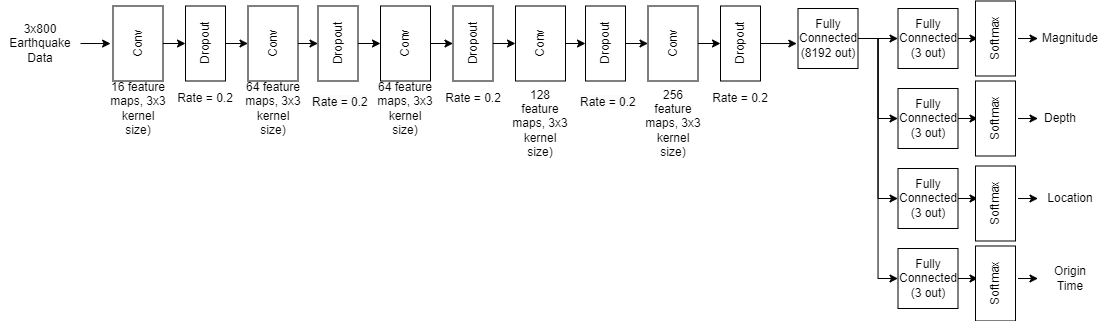

The diagram above was exported from draw.io. Its source (the exported page's mxGraphModel, read from the mxfile embedded in the PNG):
<mxGraphModel dx="2231" dy="936" grid="1" gridSize="10" guides="1" tooltips="1" connect="1" arrows="1" fold="1" page="1" pageScale="1" pageWidth="850" pageHeight="1100" math="0" shadow="0">
  <root>
    <mxCell id="0" />
    <mxCell id="1" style="" parent="0" />
    <mxCell id="HxvZlJQOb3LihXFpH7Tf-7" style="edgeStyle=orthogonalEdgeStyle;rounded=0;orthogonalLoop=1;jettySize=auto;html=1;exitX=1;exitY=0.5;exitDx=0;exitDy=0;entryX=0;entryY=0.5;entryDx=0;entryDy=0;" parent="1" source="AMILr8pqUDlpW1gXn2ac-22" target="AMILr8pqUDlpW1gXn2ac-26" edge="1">
      <mxGeometry relative="1" as="geometry" />
    </mxCell>
    <mxCell id="HxvZlJQOb3LihXFpH7Tf-8" style="edgeStyle=orthogonalEdgeStyle;rounded=0;orthogonalLoop=1;jettySize=auto;html=1;exitX=1;exitY=0.5;exitDx=0;exitDy=0;entryX=0;entryY=0.5;entryDx=0;entryDy=0;" parent="1" source="AMILr8pqUDlpW1gXn2ac-22" target="AMILr8pqUDlpW1gXn2ac-25" edge="1">
      <mxGeometry relative="1" as="geometry" />
    </mxCell>
    <mxCell id="HxvZlJQOb3LihXFpH7Tf-9" style="edgeStyle=orthogonalEdgeStyle;rounded=0;orthogonalLoop=1;jettySize=auto;html=1;exitX=1;exitY=0.5;exitDx=0;exitDy=0;entryX=0;entryY=0.5;entryDx=0;entryDy=0;fillColor=#000000;" parent="1" source="AMILr8pqUDlpW1gXn2ac-22" target="AMILr8pqUDlpW1gXn2ac-30" edge="1">
      <mxGeometry relative="1" as="geometry" />
    </mxCell>
    <mxCell id="aUjiN2ZafOYu8bt408cB-14" style="edgeStyle=orthogonalEdgeStyle;rounded=0;orthogonalLoop=1;jettySize=auto;html=1;exitX=1;exitY=0.5;exitDx=0;exitDy=0;entryX=0;entryY=0.5;entryDx=0;entryDy=0;" parent="1" source="AMILr8pqUDlpW1gXn2ac-22" target="aUjiN2ZafOYu8bt408cB-9" edge="1">
      <mxGeometry relative="1" as="geometry" />
    </mxCell>
    <mxCell id="AMILr8pqUDlpW1gXn2ac-22" value="Fully Connected&lt;br&gt;(8192 out)" style="rounded=0;whiteSpace=wrap;html=1;" parent="1" vertex="1">
      <mxGeometry x="377.5" y="370" width="60" height="60" as="geometry" />
    </mxCell>
    <mxCell id="HxvZlJQOb3LihXFpH7Tf-10" style="edgeStyle=orthogonalEdgeStyle;rounded=0;orthogonalLoop=1;jettySize=auto;html=1;exitX=1;exitY=0.5;exitDx=0;exitDy=0;" parent="1" edge="1">
      <mxGeometry relative="1" as="geometry">
        <mxPoint x="617.5" y="400" as="targetPoint" />
        <mxPoint x="597.5" y="400" as="sourcePoint" />
      </mxGeometry>
    </mxCell>
    <mxCell id="HxvZlJQOb3LihXFpH7Tf-2" style="edgeStyle=orthogonalEdgeStyle;rounded=0;orthogonalLoop=1;jettySize=auto;html=1;exitX=1;exitY=0.5;exitDx=0;exitDy=0;entryX=0;entryY=0.5;entryDx=0;entryDy=0;" parent="1" source="AMILr8pqUDlpW1gXn2ac-25" edge="1">
      <mxGeometry relative="1" as="geometry">
        <mxPoint x="557.5" y="400" as="targetPoint" />
      </mxGeometry>
    </mxCell>
    <mxCell id="AMILr8pqUDlpW1gXn2ac-25" value="Fully Connected&lt;br&gt;(3 out)" style="rounded=0;whiteSpace=wrap;html=1;" parent="1" vertex="1">
      <mxGeometry x="477.5" y="370" width="60" height="60" as="geometry" />
    </mxCell>
    <mxCell id="HxvZlJQOb3LihXFpH7Tf-4" style="edgeStyle=orthogonalEdgeStyle;rounded=0;orthogonalLoop=1;jettySize=auto;html=1;exitX=1;exitY=0.5;exitDx=0;exitDy=0;entryX=0;entryY=0.5;entryDx=0;entryDy=0;" parent="1" source="AMILr8pqUDlpW1gXn2ac-26" edge="1">
      <mxGeometry relative="1" as="geometry">
        <mxPoint x="557.5" y="480" as="targetPoint" />
      </mxGeometry>
    </mxCell>
    <mxCell id="AMILr8pqUDlpW1gXn2ac-26" value="Fully Connected&lt;br&gt;(3 out)" style="rounded=0;whiteSpace=wrap;html=1;" parent="1" vertex="1">
      <mxGeometry x="477.5" y="450" width="60" height="60" as="geometry" />
    </mxCell>
    <mxCell id="aUjiN2ZafOYu8bt408cB-1" style="edgeStyle=orthogonalEdgeStyle;rounded=0;orthogonalLoop=1;jettySize=auto;html=1;exitX=1;exitY=0.5;exitDx=0;exitDy=0;entryX=0;entryY=0.5;entryDx=0;entryDy=0;" parent="1" source="AMILr8pqUDlpW1gXn2ac-30" edge="1">
      <mxGeometry relative="1" as="geometry">
        <mxPoint x="557.5" y="560" as="targetPoint" />
      </mxGeometry>
    </mxCell>
    <mxCell id="AMILr8pqUDlpW1gXn2ac-30" value="Fully Connected&lt;br&gt;(3 out)" style="rounded=0;whiteSpace=wrap;html=1;" parent="1" vertex="1">
      <mxGeometry x="477.5" y="530" width="60" height="60" as="geometry" />
    </mxCell>
    <mxCell id="HxvZlJQOb3LihXFpH7Tf-11" style="edgeStyle=orthogonalEdgeStyle;rounded=0;orthogonalLoop=1;jettySize=auto;html=1;exitX=1;exitY=0.5;exitDx=0;exitDy=0;" parent="1" edge="1">
      <mxGeometry relative="1" as="geometry">
        <mxPoint x="617.5" y="480" as="targetPoint" />
        <mxPoint x="597.5" y="480" as="sourcePoint" />
      </mxGeometry>
    </mxCell>
    <mxCell id="HxvZlJQOb3LihXFpH7Tf-12" style="edgeStyle=orthogonalEdgeStyle;rounded=0;orthogonalLoop=1;jettySize=auto;html=1;exitX=1;exitY=0.5;exitDx=0;exitDy=0;" parent="1" edge="1">
      <mxGeometry relative="1" as="geometry">
        <mxPoint x="617.5" y="560" as="targetPoint" />
        <mxPoint x="597.5" y="560" as="sourcePoint" />
      </mxGeometry>
    </mxCell>
    <mxCell id="eK1m2fZL_6qNjUyRlBCc-18" style="edgeStyle=orthogonalEdgeStyle;rounded=0;orthogonalLoop=1;jettySize=auto;html=1;exitX=0.5;exitY=1;exitDx=0;exitDy=0;entryX=0.5;entryY=0;entryDx=0;entryDy=0;" parent="1" source="AMILr8pqUDlpW1gXn2ac-38" target="AMILr8pqUDlpW1gXn2ac-39" edge="1">
      <mxGeometry relative="1" as="geometry" />
    </mxCell>
    <mxCell id="AMILr8pqUDlpW1gXn2ac-38" value="Conv" style="rounded=0;whiteSpace=wrap;html=1;rotation=-90;" parent="1" vertex="1">
      <mxGeometry x="-320" y="380" width="75" height="50" as="geometry" />
    </mxCell>
    <mxCell id="eK1m2fZL_6qNjUyRlBCc-19" style="edgeStyle=orthogonalEdgeStyle;rounded=0;orthogonalLoop=1;jettySize=auto;html=1;exitX=0.5;exitY=1;exitDx=0;exitDy=0;entryX=0.5;entryY=0;entryDx=0;entryDy=0;" parent="1" source="AMILr8pqUDlpW1gXn2ac-39" target="eK1m2fZL_6qNjUyRlBCc-14" edge="1">
      <mxGeometry relative="1" as="geometry" />
    </mxCell>
    <mxCell id="AMILr8pqUDlpW1gXn2ac-39" value="Dropout&lt;br&gt;" style="rounded=0;whiteSpace=wrap;html=1;rotation=-90;" parent="1" vertex="1">
      <mxGeometry x="-252.5" y="385" width="75" height="40" as="geometry" />
    </mxCell>
    <mxCell id="aUjiN2ZafOYu8bt408cB-8" style="edgeStyle=orthogonalEdgeStyle;rounded=0;orthogonalLoop=1;jettySize=auto;html=1;exitX=1;exitY=0.5;exitDx=0;exitDy=0;entryX=0;entryY=0.5;entryDx=0;entryDy=0;" parent="1" source="aUjiN2ZafOYu8bt408cB-9" edge="1">
      <mxGeometry relative="1" as="geometry">
        <mxPoint x="557.5" y="640" as="targetPoint" />
      </mxGeometry>
    </mxCell>
    <mxCell id="aUjiN2ZafOYu8bt408cB-9" value="Fully Connected&lt;br&gt;(3 out)" style="rounded=0;whiteSpace=wrap;html=1;" parent="1" vertex="1">
      <mxGeometry x="477.5" y="610" width="60" height="60" as="geometry" />
    </mxCell>
    <mxCell id="aUjiN2ZafOYu8bt408cB-10" style="edgeStyle=orthogonalEdgeStyle;rounded=0;orthogonalLoop=1;jettySize=auto;html=1;exitX=1;exitY=0.5;exitDx=0;exitDy=0;" parent="1" edge="1">
      <mxGeometry relative="1" as="geometry">
        <mxPoint x="617.5" y="640" as="targetPoint" />
        <mxPoint x="597.5" y="640" as="sourcePoint" />
      </mxGeometry>
    </mxCell>
    <mxCell id="eK1m2fZL_6qNjUyRlBCc-1" value="16 feature maps, 3x3 kernel size)" style="text;html=1;strokeColor=none;fillColor=none;align=center;verticalAlign=middle;whiteSpace=wrap;rounded=0;" parent="1" vertex="1">
      <mxGeometry x="-312.5" y="455" width="60" height="30" as="geometry" />
    </mxCell>
    <mxCell id="eK1m2fZL_6qNjUyRlBCc-26" style="edgeStyle=orthogonalEdgeStyle;rounded=0;orthogonalLoop=1;jettySize=auto;html=1;exitX=0.5;exitY=1;exitDx=0;exitDy=0;entryX=0.5;entryY=0;entryDx=0;entryDy=0;" parent="1" source="eK1m2fZL_6qNjUyRlBCc-14" target="eK1m2fZL_6qNjUyRlBCc-25" edge="1">
      <mxGeometry relative="1" as="geometry" />
    </mxCell>
    <mxCell id="eK1m2fZL_6qNjUyRlBCc-14" value="Conv" style="rounded=0;whiteSpace=wrap;html=1;rotation=-90;" parent="1" vertex="1">
      <mxGeometry x="-185" y="380" width="75" height="50" as="geometry" />
    </mxCell>
    <mxCell id="eK1m2fZL_6qNjUyRlBCc-15" value="64 feature maps, 3x3 kernel size)" style="text;html=1;strokeColor=none;fillColor=none;align=center;verticalAlign=middle;whiteSpace=wrap;rounded=0;" parent="1" vertex="1">
      <mxGeometry x="-177.5" y="455" width="60" height="30" as="geometry" />
    </mxCell>
    <mxCell id="eK1m2fZL_6qNjUyRlBCc-16" value="Rate = 0.2" style="text;html=1;strokeColor=none;fillColor=none;align=center;verticalAlign=middle;whiteSpace=wrap;rounded=0;" parent="1" vertex="1">
      <mxGeometry x="-245" y="445" width="60" height="30" as="geometry" />
    </mxCell>
    <mxCell id="eK1m2fZL_6qNjUyRlBCc-20" style="edgeStyle=orthogonalEdgeStyle;rounded=0;orthogonalLoop=1;jettySize=auto;html=1;exitX=0.5;exitY=1;exitDx=0;exitDy=0;entryX=0.5;entryY=0;entryDx=0;entryDy=0;" parent="1" source="eK1m2fZL_6qNjUyRlBCc-21" target="eK1m2fZL_6qNjUyRlBCc-22" edge="1">
      <mxGeometry relative="1" as="geometry" />
    </mxCell>
    <mxCell id="eK1m2fZL_6qNjUyRlBCc-21" value="Conv" style="rounded=0;whiteSpace=wrap;html=1;rotation=-90;" parent="1" vertex="1">
      <mxGeometry x="-52.5" y="380" width="75" height="50" as="geometry" />
    </mxCell>
    <mxCell id="eK1m2fZL_6qNjUyRlBCc-41" style="edgeStyle=orthogonalEdgeStyle;rounded=0;orthogonalLoop=1;jettySize=auto;html=1;exitX=0.5;exitY=1;exitDx=0;exitDy=0;entryX=0.5;entryY=0;entryDx=0;entryDy=0;" parent="1" source="eK1m2fZL_6qNjUyRlBCc-22" target="eK1m2fZL_6qNjUyRlBCc-31" edge="1">
      <mxGeometry relative="1" as="geometry" />
    </mxCell>
    <mxCell id="eK1m2fZL_6qNjUyRlBCc-22" value="Dropout&lt;br&gt;" style="rounded=0;whiteSpace=wrap;html=1;rotation=-90;" parent="1" vertex="1">
      <mxGeometry x="15" y="385" width="75" height="40" as="geometry" />
    </mxCell>
    <mxCell id="eK1m2fZL_6qNjUyRlBCc-23" value="64 feature maps, 3x3 kernel size)" style="text;html=1;strokeColor=none;fillColor=none;align=center;verticalAlign=middle;whiteSpace=wrap;rounded=0;" parent="1" vertex="1">
      <mxGeometry x="-45" y="455" width="60" height="30" as="geometry" />
    </mxCell>
    <mxCell id="eK1m2fZL_6qNjUyRlBCc-24" value="Rate = 0.2" style="text;html=1;strokeColor=none;fillColor=none;align=center;verticalAlign=middle;whiteSpace=wrap;rounded=0;" parent="1" vertex="1">
      <mxGeometry x="22.5" y="445" width="60" height="30" as="geometry" />
    </mxCell>
    <mxCell id="eK1m2fZL_6qNjUyRlBCc-29" style="edgeStyle=orthogonalEdgeStyle;rounded=0;orthogonalLoop=1;jettySize=auto;html=1;exitX=0.5;exitY=1;exitDx=0;exitDy=0;entryX=0.5;entryY=0;entryDx=0;entryDy=0;" parent="1" source="eK1m2fZL_6qNjUyRlBCc-25" target="eK1m2fZL_6qNjUyRlBCc-21" edge="1">
      <mxGeometry relative="1" as="geometry" />
    </mxCell>
    <mxCell id="eK1m2fZL_6qNjUyRlBCc-25" value="Dropout&lt;br&gt;" style="rounded=0;whiteSpace=wrap;html=1;rotation=-90;" parent="1" vertex="1">
      <mxGeometry x="-120" y="385" width="75" height="40" as="geometry" />
    </mxCell>
    <mxCell id="eK1m2fZL_6qNjUyRlBCc-27" value="&lt;span style=&quot;color: rgb(0, 0, 0); font-family: Helvetica; font-size: 12px; font-style: normal; font-variant-ligatures: normal; font-variant-caps: normal; font-weight: 400; letter-spacing: normal; orphans: 2; text-align: center; text-indent: 0px; text-transform: none; widows: 2; word-spacing: 0px; -webkit-text-stroke-width: 0px; background-color: rgb(251, 251, 251); text-decoration-thickness: initial; text-decoration-style: initial; text-decoration-color: initial; float: none; display: inline !important;&quot;&gt;Rate = 0.2&lt;/span&gt;" style="text;whiteSpace=wrap;html=1;" parent="1" vertex="1">
      <mxGeometry x="-110" y="450" width="60" height="30" as="geometry" />
    </mxCell>
    <mxCell id="eK1m2fZL_6qNjUyRlBCc-30" style="edgeStyle=orthogonalEdgeStyle;rounded=0;orthogonalLoop=1;jettySize=auto;html=1;exitX=0.5;exitY=1;exitDx=0;exitDy=0;entryX=0.5;entryY=0;entryDx=0;entryDy=0;" parent="1" source="eK1m2fZL_6qNjUyRlBCc-31" target="eK1m2fZL_6qNjUyRlBCc-39" edge="1">
      <mxGeometry relative="1" as="geometry" />
    </mxCell>
    <mxCell id="eK1m2fZL_6qNjUyRlBCc-31" value="Conv" style="rounded=0;whiteSpace=wrap;html=1;rotation=-90;" parent="1" vertex="1">
      <mxGeometry x="82.5" y="380" width="75" height="50" as="geometry" />
    </mxCell>
    <mxCell id="eK1m2fZL_6qNjUyRlBCc-32" value="128 feature maps, 3x3 kernel size)" style="text;html=1;strokeColor=none;fillColor=none;align=center;verticalAlign=middle;whiteSpace=wrap;rounded=0;" parent="1" vertex="1">
      <mxGeometry x="90" y="470" width="60" height="30" as="geometry" />
    </mxCell>
    <mxCell id="eK1m2fZL_6qNjUyRlBCc-33" style="edgeStyle=orthogonalEdgeStyle;rounded=0;orthogonalLoop=1;jettySize=auto;html=1;exitX=0.5;exitY=1;exitDx=0;exitDy=0;entryX=0.5;entryY=0;entryDx=0;entryDy=0;" parent="1" source="eK1m2fZL_6qNjUyRlBCc-34" target="eK1m2fZL_6qNjUyRlBCc-35" edge="1">
      <mxGeometry relative="1" as="geometry" />
    </mxCell>
    <mxCell id="eK1m2fZL_6qNjUyRlBCc-34" value="Conv" style="rounded=0;whiteSpace=wrap;html=1;rotation=-90;" parent="1" vertex="1">
      <mxGeometry x="215" y="380" width="75" height="50" as="geometry" />
    </mxCell>
    <mxCell id="eK1m2fZL_6qNjUyRlBCc-35" value="Dropout&lt;br&gt;" style="rounded=0;whiteSpace=wrap;html=1;rotation=-90;" parent="1" vertex="1">
      <mxGeometry x="282.5" y="385" width="75" height="40" as="geometry" />
    </mxCell>
    <mxCell id="eK1m2fZL_6qNjUyRlBCc-36" value="256 feature maps, 3x3 kernel size)" style="text;html=1;strokeColor=none;fillColor=none;align=center;verticalAlign=middle;whiteSpace=wrap;rounded=0;" parent="1" vertex="1">
      <mxGeometry x="222.5" y="470" width="60" height="30" as="geometry" />
    </mxCell>
    <mxCell id="eK1m2fZL_6qNjUyRlBCc-37" value="Rate = 0.2" style="text;html=1;strokeColor=none;fillColor=none;align=center;verticalAlign=middle;whiteSpace=wrap;rounded=0;" parent="1" vertex="1">
      <mxGeometry x="290" y="445" width="60" height="30" as="geometry" />
    </mxCell>
    <mxCell id="eK1m2fZL_6qNjUyRlBCc-38" style="edgeStyle=orthogonalEdgeStyle;rounded=0;orthogonalLoop=1;jettySize=auto;html=1;exitX=0.5;exitY=1;exitDx=0;exitDy=0;entryX=0.5;entryY=0;entryDx=0;entryDy=0;" parent="1" source="eK1m2fZL_6qNjUyRlBCc-39" target="eK1m2fZL_6qNjUyRlBCc-34" edge="1">
      <mxGeometry relative="1" as="geometry" />
    </mxCell>
    <mxCell id="eK1m2fZL_6qNjUyRlBCc-39" value="Dropout&lt;br&gt;" style="rounded=0;whiteSpace=wrap;html=1;rotation=-90;" parent="1" vertex="1">
      <mxGeometry x="147.5" y="385" width="75" height="40" as="geometry" />
    </mxCell>
    <mxCell id="eK1m2fZL_6qNjUyRlBCc-40" value="&lt;span style=&quot;color: rgb(0, 0, 0); font-family: Helvetica; font-size: 12px; font-style: normal; font-variant-ligatures: normal; font-variant-caps: normal; font-weight: 400; letter-spacing: normal; orphans: 2; text-align: center; text-indent: 0px; text-transform: none; widows: 2; word-spacing: 0px; -webkit-text-stroke-width: 0px; background-color: rgb(251, 251, 251); text-decoration-thickness: initial; text-decoration-style: initial; text-decoration-color: initial; float: none; display: inline !important;&quot;&gt;Rate = 0.2&lt;/span&gt;" style="text;whiteSpace=wrap;html=1;" parent="1" vertex="1">
      <mxGeometry x="157.5" y="450" width="60" height="30" as="geometry" />
    </mxCell>
    <mxCell id="eK1m2fZL_6qNjUyRlBCc-44" style="edgeStyle=orthogonalEdgeStyle;rounded=0;orthogonalLoop=1;jettySize=auto;html=1;exitX=0.5;exitY=1;exitDx=0;exitDy=0;entryX=-0.02;entryY=0.59;entryDx=0;entryDy=0;entryPerimeter=0;" parent="1" source="eK1m2fZL_6qNjUyRlBCc-35" target="AMILr8pqUDlpW1gXn2ac-22" edge="1">
      <mxGeometry relative="1" as="geometry" />
    </mxCell>
    <mxCell id="eK1m2fZL_6qNjUyRlBCc-46" value="Magnitude" style="text;html=1;strokeColor=none;fillColor=none;align=center;verticalAlign=middle;whiteSpace=wrap;rounded=0;" parent="1" vertex="1">
      <mxGeometry x="620" y="385" width="60" height="30" as="geometry" />
    </mxCell>
    <mxCell id="eK1m2fZL_6qNjUyRlBCc-47" value="Depth" style="text;html=1;strokeColor=none;fillColor=none;align=center;verticalAlign=middle;whiteSpace=wrap;rounded=0;" parent="1" vertex="1">
      <mxGeometry x="610" y="465" width="60" height="30" as="geometry" />
    </mxCell>
    <mxCell id="eK1m2fZL_6qNjUyRlBCc-48" value="Location" style="text;html=1;strokeColor=none;fillColor=none;align=center;verticalAlign=middle;whiteSpace=wrap;rounded=0;" parent="1" vertex="1">
      <mxGeometry x="620" y="545" width="60" height="30" as="geometry" />
    </mxCell>
    <mxCell id="eK1m2fZL_6qNjUyRlBCc-49" value="Origin Time" style="text;html=1;strokeColor=none;fillColor=none;align=center;verticalAlign=middle;whiteSpace=wrap;rounded=0;" parent="1" vertex="1">
      <mxGeometry x="620" y="625" width="60" height="30" as="geometry" />
    </mxCell>
    <mxCell id="eK1m2fZL_6qNjUyRlBCc-51" style="edgeStyle=orthogonalEdgeStyle;rounded=0;orthogonalLoop=1;jettySize=auto;html=1;exitX=1;exitY=0.5;exitDx=0;exitDy=0;" parent="1" source="eK1m2fZL_6qNjUyRlBCc-50" edge="1">
      <mxGeometry relative="1" as="geometry">
        <mxPoint x="-310" y="405.0645161290322" as="targetPoint" />
      </mxGeometry>
    </mxCell>
    <mxCell id="eK1m2fZL_6qNjUyRlBCc-50" value="3x800 Earthquake Data" style="text;html=1;strokeColor=none;fillColor=none;align=center;verticalAlign=middle;whiteSpace=wrap;rounded=0;" parent="1" vertex="1">
      <mxGeometry x="-420" y="370" width="80" height="70" as="geometry" />
    </mxCell>
    <mxCell id="ExA78J1jysb6iS7knis--1" value="Softmax" style="rounded=0;whiteSpace=wrap;html=1;rotation=-90;" vertex="1" parent="1">
      <mxGeometry x="537.5" y="380" width="75" height="40" as="geometry" />
    </mxCell>
    <mxCell id="ExA78J1jysb6iS7knis--2" value="Softmax" style="rounded=0;whiteSpace=wrap;html=1;rotation=-90;" vertex="1" parent="1">
      <mxGeometry x="537.5" y="460" width="75" height="40" as="geometry" />
    </mxCell>
    <mxCell id="ExA78J1jysb6iS7knis--3" value="Softmax" style="rounded=0;whiteSpace=wrap;html=1;rotation=-90;" vertex="1" parent="1">
      <mxGeometry x="537.5" y="545" width="75" height="40" as="geometry" />
    </mxCell>
    <mxCell id="ExA78J1jysb6iS7knis--4" value="Softmax" style="rounded=0;whiteSpace=wrap;html=1;rotation=-90;" vertex="1" parent="1">
      <mxGeometry x="537.5" y="625" width="75" height="40" as="geometry" />
    </mxCell>
  </root>
</mxGraphModel>